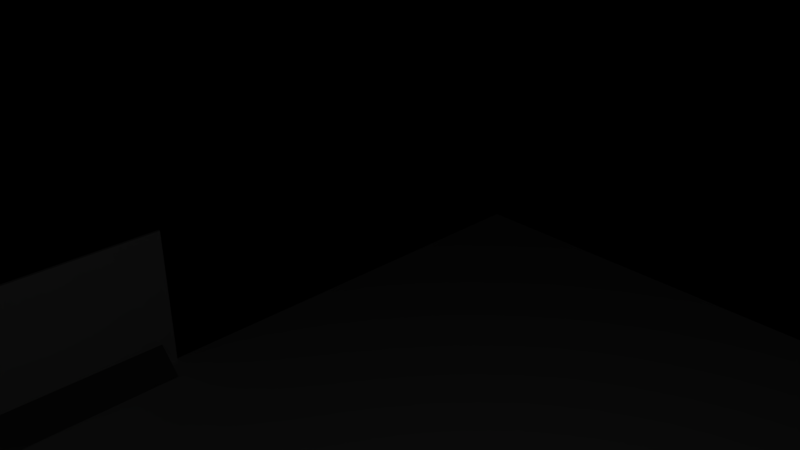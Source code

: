 # Source: compartment.blend  (saved by Blender 2.78.0; exported with 4.5.12 LTS)
import bpy
from mathutils import Matrix  # noqa: F401  (used for matrix-valued properties, if any)

bpy.ops.wm.read_factory_settings(use_empty=True)
scene = bpy.context.scene
scene.name = 'Scene'

# ---- collections
col_collection_1 = bpy.data.collections.new('Collection 1'); scene.collection.children.link(col_collection_1)

# ---- world
world_world = bpy.data.worlds.new('World'); scene.world = world_world
world_world.color = (0.05088, 0.05088, 0.05088)
world_world.use_sun_shadow = False
world_world.sun_shadow_jitter_overblur = 0.0
world_world.cycles.sampling_method = 'MANUAL'

# ---- cameras
cam_camera = bpy.data.cameras.new('Camera')
cam_camera.clip_end = 100.0
cam_camera.lens = 35.0
cam_camera.sensor_width = 32.0
cam_camera.sensor_height = 18.0
cam_camera.ortho_scale = 7.314
cam_camera.dof.focus_distance = 0.0
cam_camera.dof.aperture_fstop = 128.0

# ---- lights
light_lamp = bpy.data.lights.new('Lamp', 'POINT')
light_lamp.transmission_factor = 0.0
light_lamp.cutoff_distance = 30.0
light_lamp.energy = 100.0
light_lamp.shadow_buffer_clip_start = 1.001
light_lamp.shadow_soft_size = 0.1
light_lamp.shadow_maximum_resolution = 0.006
light_lamp.use_absolute_resolution = True

# ---- meshes
me_cylinder_001 = bpy.data.meshes.new('Cylinder.001')
me_cylinder_001.from_pydata([(0.0, 1.0, -1.0), (0.0, 1.0, 1.0), (0.1951, 0.9808, -1.0), (0.1951, 0.9808, 1.0), (0.3827, 0.9239, -1.0), (0.3827, 0.9239, 1.0), (0.5556, 0.8315, -1.0), (0.5556, 0.8315, 1.0), (0.7071, 0.7071, -1.0), (0.7071, 0.7071, 1.0), (0.8315, 0.5556, -1.0), (0.8315, 0.5556, 1.0), (0.9239, 0.3827, -1.0), (0.9239, 0.3827, 1.0), (0.9808, 0.1951, -1.0), (0.9808, 0.1951, 1.0), (1.0, 7.55e-08, -1.0), (1.0, 7.55e-08, 1.0), (0.9808, -0.1951, -1.0), (0.9808, -0.1951, 1.0), (0.9239, -0.3827, -1.0), (0.9239, -0.3827, 1.0), (0.8315, -0.5556, -1.0), (0.8315, -0.5556, 1.0), (0.7071, -0.7071, -1.0), (0.7071, -0.7071, 1.0), (0.5556, -0.8315, -1.0), (0.5556, -0.8315, 1.0), (0.3827, -0.9239, -1.0), (0.3827, -0.9239, 1.0), (0.1951, -0.9808, -1.0), (0.1951, -0.9808, 1.0), (-3.258e-07, -1.0, -1.0), (-3.258e-07, -1.0, 1.0), (-0.1951, -0.9808, -1.0), (-0.1951, -0.9808, 1.0), (-0.3827, -0.9239, -1.0), (-0.3827, -0.9239, 1.0), (-0.5556, -0.8315, -1.0), (-0.5556, -0.8315, 1.0), (-0.7071, -0.7071, -1.0), (-0.7071, -0.7071, 1.0), (-0.8315, -0.5556, -1.0), (-0.8315, -0.5556, 1.0), (-0.9239, -0.3827, -1.0), (-0.9239, -0.3827, 1.0), (-0.9808, -0.1951, -1.0), (-0.9808, -0.1951, 1.0), (-1.0, 9.656e-07, -1.0), (-1.0, 9.656e-07, 1.0), (-0.9808, 0.1951, -1.0), (-0.9808, 0.1951, 1.0), (-0.9239, 0.3827, -1.0), (-0.9239, 0.3827, 1.0), (-0.8315, 0.5556, -1.0), (-0.8315, 0.5556, 1.0), (-0.7071, 0.7071, -1.0), (-0.7071, 0.7071, 1.0), (-0.5556, 0.8315, -1.0), (-0.5556, 0.8315, 1.0), (-0.3827, 0.9239, -1.0), (-0.3827, 0.9239, 1.0), (-0.1951, 0.9808, -1.0), (-0.1951, 0.9808, 1.0)], [], [(0, 1, 3, 2), (2, 3, 5, 4), (4, 5, 7, 6), (6, 7, 9, 8), (8, 9, 11, 10), (10, 11, 13, 12), (12, 13, 15, 14), (14, 15, 17, 16), (16, 17, 19, 18), (18, 19, 21, 20), (20, 21, 23, 22), (22, 23, 25, 24), (24, 25, 27, 26), (26, 27, 29, 28), (28, 29, 31, 30), (30, 31, 33, 32), (32, 33, 35, 34), (34, 35, 37, 36), (36, 37, 39, 38), (38, 39, 41, 40), (40, 41, 43, 42), (42, 43, 45, 44), (44, 45, 47, 46), (46, 47, 49, 48), (48, 49, 51, 50), (50, 51, 53, 52), (52, 53, 55, 54), (54, 55, 57, 56), (56, 57, 59, 58), (58, 59, 61, 60), (3, 1, 63, 61, 59, 57, 55, 53, 51, 49, 47, 45, 43, 41, 39, 37, 35, 33, 31, 29, 27, 25, 23, 21, 19, 17, 15, 13, 11, 9, 7, 5), (60, 61, 63, 62), (62, 63, 1, 0), (0, 2, 4, 6, 8, 10, 12, 14, 16, 18, 20, 22, 24, 26, 28, 30, 32, 34, 36, 38, 40, 42, 44, 46, 48, 50, 52, 54, 56, 58, 60, 62)])
me_cylinder_001.use_remesh_preserve_volume = False
me_cylinder_001.use_remesh_preserve_attributes = False
me_cylinder_001.use_mirror_vertex_groups = False
me_cylinder_001.update()
me_cube_011 = bpy.data.meshes.new('Cube.011')
me_cube_011.from_pydata([(-1.0, -1.0, -1.0), (-1.0, -1.0, 1.0), (-1.0, 1.0, -1.0), (-1.0, 1.0, 1.0), (1.0, -1.0, -1.0), (1.0, -1.0, 1.0), (1.0, 1.0, -1.0), (1.0, 1.0, 1.0)], [], [(0, 1, 3, 2), (2, 3, 7, 6), (6, 7, 5, 4), (4, 5, 1, 0), (2, 6, 4, 0), (7, 3, 1, 5)])
me_cube_011.use_remesh_preserve_volume = False
me_cube_011.use_remesh_preserve_attributes = False
me_cube_011.use_mirror_vertex_groups = False
me_cube_011.update()
me_cube_010 = bpy.data.meshes.new('Cube.010')
me_cube_010.from_pydata([(16.9, -5.5, -13.1), (16.9, -5.5, -11.2), (16.9, 5.5, -13.1), (18.1, -5.5, -13.1), (18.1, 5.5, -13.1), (18.1, 5.5, -11.2), (16.9, 5.5, -11.2), (18.1, -5.5, -11.2), (19.2, 5.5, -10.2), (19.2, -5.5, -10.2), (19.2, 5.5, -8.8), (19.2, -5.5, -8.8), (16.9, -5.5, -7.8), (16.9, 5.5, -7.8), (18.1, 5.5, -7.8), (18.1, -5.5, -7.8)], [], [(6, 5, 4, 2), (5, 7, 3, 4), (8, 10, 11, 9), (9, 11, 15, 12, 1, 7), (1, 12, 13, 6), (13, 12, 15, 14), (10, 14, 15, 11), (1, 6, 2, 0), (5, 8, 9, 7), (7, 1, 0, 3), (4, 3, 0, 2), (6, 13, 14, 10, 8, 5)])
_k = set([(0, 1), (0, 2), (0, 3), (1, 6), (1, 7), (1, 12), (2, 4), (2, 6), (3, 4), (3, 7), (4, 5), (5, 6), (5, 7), (5, 8), (6, 13), (7, 9), (8, 9), (8, 10), (9, 11), (10, 11), (10, 14), (11, 15), (12, 13), (12, 15), (13, 14), (14, 15)])
me_cube_010.attributes.new('sharp_edge', 'BOOLEAN', 'EDGE').data.foreach_set('value', [ (min(e.vertices), max(e.vertices)) in _k for e in me_cube_010.edges])
me_cube_010.use_remesh_preserve_volume = False
me_cube_010.use_remesh_preserve_attributes = False
me_cube_010.use_mirror_vertex_groups = False
me_cube_010.update()
me_cube_009 = bpy.data.meshes.new('Cube.009')
me_cube_009.from_pydata([(17.0, -5.0, -12.0), (17.0, -5.0, -11.0), (17.0, 5.0, -12.0), (17.0, 5.0, -11.0), (18.0, -5.0, -12.0), (18.0, -5.0, -11.0), (18.0, 5.0, -12.0), (18.0, 5.0, -11.0), (17.0, -5.0, -10.0), (17.0, 5.0, -10.0), (19.0, 5.0, -10.0), (19.0, -5.0, -10.0), (17.0, -5.0, -9.0), (17.0, 5.0, -9.0), (19.0, 5.0, -9.0), (19.0, -5.0, -9.0), (17.0, -5.0, -8.0), (17.0, 5.0, -8.0), (18.0, 5.0, -8.0), (18.0, -5.0, -8.0), (15.0, 5.0, -14.0), (15.0, -5.0, -14.0), (18.0, 5.0, -14.0), (18.0, -5.0, -14.0)], [], [(0, 1, 3, 2), (2, 3, 7, 6), (6, 7, 5, 4), (4, 5, 1, 0), (2, 6, 22, 20), (5, 7, 10, 11), (9, 8, 12, 13), (3, 1, 8, 9), (1, 5, 11, 8), (7, 3, 9, 10), (12, 15, 19, 16), (8, 11, 15, 12), (10, 9, 13, 14), (11, 10, 14, 15), (18, 17, 16, 19), (14, 13, 17, 18), (15, 14, 18, 19), (13, 12, 16, 17), (20, 22, 23, 21), (0, 2, 20, 21), (6, 4, 23, 22), (4, 0, 21, 23)])
me_cube_009.use_remesh_preserve_volume = False
me_cube_009.use_remesh_preserve_attributes = False
me_cube_009.use_mirror_vertex_groups = False
me_cube_009.update()
me_cube_004 = bpy.data.meshes.new('Cube.004')
me_cube_004.from_pydata([(-1.0, -1.0, -1.0), (-1.0, -1.0, 1.0), (-1.0, 1.0, -1.0), (-1.0, 1.0, 1.0), (1.0, -1.0, -1.0), (1.0, -1.0, 1.0), (1.0, 1.0, -1.0), (1.0, 1.0, 1.0)], [], [(0, 1, 3, 2), (2, 3, 7, 6), (6, 7, 5, 4), (4, 5, 1, 0), (2, 6, 4, 0), (7, 3, 1, 5)])
me_cube_004.use_remesh_preserve_volume = False
me_cube_004.use_remesh_preserve_attributes = False
me_cube_004.use_mirror_vertex_groups = False
me_cube_004.update()
me_cube_001 = bpy.data.meshes.new('Cube.001')
me_cube_001.from_pydata([(-1.0, -1.0, -1.0), (-1.0, -1.0, 1.0), (-1.0, 1.0, -1.0), (-1.0, 1.0, 1.0), (1.0, -1.0, -1.0), (1.0, -1.0, 1.0), (1.0, 1.0, -1.0), (1.0, 1.0, 1.0)], [], [(0, 1, 3, 2), (2, 3, 7, 6), (6, 7, 5, 4), (4, 5, 1, 0), (2, 6, 4, 0), (7, 3, 1, 5)])
me_cube_001.use_remesh_preserve_volume = False
me_cube_001.use_remesh_preserve_attributes = False
me_cube_001.use_mirror_vertex_groups = False
me_cube_001.update()
me_cube_008 = bpy.data.meshes.new('Cube.008')
me_cube_008.from_pydata([(-17.0, -23.0, -13.5), (-17.0, -23.0, 13.5), (-17.0, 23.0, -13.5), (-17.0, 23.0, 13.5), (17.0, -23.0, -13.5), (17.0, -23.0, 13.5), (17.0, 23.0, -13.5), (17.0, 23.0, 13.5), (-17.0, -25.0, -14.5), (-19.0, -23.0, -14.5), (-17.0, -25.0, 12.5), (-17.0, -23.0, 14.5), (-19.0, -23.0, 12.5), (-19.0, 23.0, -14.5), (-17.0, 25.0, -14.5), (-17.0, 23.0, 14.5), (-17.0, 25.0, 12.5), (-19.0, 23.0, 12.5), (19.0, -23.0, -14.5), (17.0, -25.0, -14.5), (17.0, -23.0, 14.5), (17.0, -25.0, 12.5), (19.0, -23.0, 12.5), (17.0, 25.0, -14.5), (19.0, 23.0, -14.5), (17.0, 23.0, 14.5), (19.0, 23.0, 12.5), (17.0, 25.0, 12.5)], [], [(0, 2, 3, 1), (2, 6, 7, 3), (6, 4, 5, 7), (4, 0, 1, 5), (2, 0, 4, 6), (7, 5, 1, 3), (19, 21, 10, 8), (24, 26, 22, 18), (25, 15, 11, 20), (9, 12, 17, 13), (14, 16, 27, 23), (10, 11, 12), (15, 16, 17), (20, 21, 22), (25, 26, 27), (8, 10, 12, 9), (11, 15, 17, 12), (16, 14, 13, 17), (15, 25, 27, 16), (26, 24, 23, 27), (25, 20, 22, 26), (21, 19, 18, 22), (20, 11, 10, 21), (13, 14, 23, 24, 18, 19, 8, 9)])
me_cube_008.use_remesh_preserve_volume = False
me_cube_008.use_remesh_preserve_attributes = False
me_cube_008.use_mirror_vertex_groups = False
me_cube_008.update()
me_cube_007 = bpy.data.meshes.new('Cube.007')
me_cube_007.from_pydata([(-17.0, -23.0, -13.5), (-17.0, -23.0, 13.5), (-17.0, 23.0, -13.5), (-17.0, 23.0, 13.5), (17.0, -23.0, -13.5), (17.0, -23.0, 13.5), (17.0, 23.0, -13.5), (17.0, 23.0, 13.5), (-17.0, -25.0, -14.5), (-19.0, -23.0, -14.5), (-17.0, -25.0, 12.5), (-17.0, -23.0, 14.5), (-19.0, -23.0, 12.5), (-19.0, 23.0, -14.5), (-17.0, 25.0, -14.5), (-17.0, 23.0, 14.5), (-17.0, 25.0, 12.5), (-19.0, 23.0, 12.5), (19.0, -23.0, -14.5), (17.0, -25.0, -14.5), (17.0, -23.0, 14.5), (17.0, -25.0, 12.5), (19.0, -23.0, 12.5), (17.0, 25.0, -14.5), (19.0, 23.0, -14.5), (17.0, 23.0, 14.5), (19.0, 23.0, 12.5), (17.0, 25.0, 12.5)], [], [(0, 2, 3, 1), (2, 6, 7, 3), (6, 4, 5, 7), (4, 0, 1, 5), (2, 0, 4, 6), (7, 5, 1, 3), (19, 21, 10, 8), (24, 26, 22, 18), (25, 15, 11, 20), (9, 12, 17, 13), (14, 16, 27, 23), (10, 11, 12), (15, 16, 17), (20, 21, 22), (25, 26, 27), (8, 10, 12, 9), (11, 15, 17, 12), (16, 14, 13, 17), (15, 25, 27, 16), (26, 24, 23, 27), (25, 20, 22, 26), (21, 19, 18, 22), (20, 11, 10, 21), (13, 14, 23, 24, 18, 19, 8, 9)])
me_cube_007.use_remesh_preserve_volume = False
me_cube_007.use_remesh_preserve_attributes = False
me_cube_007.use_mirror_vertex_groups = False
me_cube_007.update()

# ---- objects
ob_cylinder = bpy.data.objects.new('Cylinder', me_cylinder_001)
ob_cable_hole = bpy.data.objects.new('Cable hole', me_cube_011)
ob_nipple_hole = bpy.data.objects.new('Nipple Hole', me_cube_010)
ob_nipple = bpy.data.objects.new('Nipple', me_cube_009)
ob_cube_001 = bpy.data.objects.new('Cube.001', me_cube_004)
ob_compartment = bpy.data.objects.new('Compartment', me_cube_001)
ob_top = bpy.data.objects.new('Top', me_cube_008)
ob_bottom = bpy.data.objects.new('Bottom', me_cube_007)
ob_lamp = bpy.data.objects.new('Lamp', light_lamp)
ob_camera = bpy.data.objects.new('Camera', cam_camera)

# ---- transforms, parenting, visibility, modifiers, constraints
ob_cylinder.location = (0.0, 0.0, -13.09)
ob_cylinder.scale = (2.5, 2.5, 5.0)
ob_cylinder.lineart.crease_threshold = 0.0
ob_cable_hole.location = (0.0, -24.0, -13.0)
ob_cable_hole.scale = (5.0, 2.0, 2.0)
ob_cable_hole.hide_viewport = True
ob_cable_hole.lineart.crease_threshold = 0.0
ob_nipple_hole.location = (0.0, 0.0, 0.0)
ob_nipple_hole.hide_viewport = True
ob_nipple_hole.lineart.crease_threshold = 0.0
_m = ob_nipple_hole.modifiers.new('Mirror', 'MIRROR')
ob_nipple.location = (0.0, 0.0, 0.0)
ob_nipple.hide_viewport = True
ob_nipple.lineart.crease_threshold = 0.0
_m = ob_nipple.modifiers.new('Mirror', 'MIRROR')
ob_cube_001.location = (0.0, 0.0, 2.0)
ob_cube_001.scale = (22.0, 27.5, 15.0)
ob_cube_001.hide_viewport = True
ob_cube_001.lineart.crease_threshold = 0.0
ob_compartment.location = (0.0, 0.0, 0.0)
ob_compartment.scale = (17.0, 23.0, 13.5)
ob_compartment.hide_viewport = True
ob_compartment.lineart.crease_threshold = 0.0
ob_top.location = (0.0, 0.0, 0.0)
ob_top.lineart.crease_threshold = 0.0
_m = ob_top.modifiers.new('Boolean', 'BOOLEAN')
_m.object = ob_cube_001
_m.operation = 'INTERSECT'
_m.solver = 'FAST'
_m = ob_top.modifiers.new('Boolean.001', 'BOOLEAN')
_m.object = ob_nipple_hole
_m.solver = 'FAST'
_m = ob_top.modifiers.new('Boolean.002', 'BOOLEAN')
_m.object = ob_cable_hole
_m.solver = 'FAST'
ob_bottom.location = (0.0, 0.0, 0.0)
ob_bottom.lineart.crease_threshold = 0.0
_m = ob_bottom.modifiers.new('Boolean', 'BOOLEAN')
_m.object = ob_cube_001
_m.solver = 'FAST'
_m = ob_bottom.modifiers.new('Boolean.001', 'BOOLEAN')
_m.object = ob_nipple
_m.operation = 'UNION'
_m.solver = 'FAST'
_m = ob_bottom.modifiers.new('Boolean.002', 'BOOLEAN')
_m.object = ob_cylinder
_m.solver = 'FAST'
ob_lamp.location = (4.076, 1.005, 5.904)
ob_lamp.rotation_euler = (0.6503, 0.05522, 1.866)
ob_lamp.lock_rotations_4d = False
ob_lamp.empty_display_type = 'ARROWS'
ob_lamp.color = (0.0, 0.0, 0.0, 0.0)
ob_lamp.lineart.crease_threshold = 0.0
ob_camera.location = (7.481, -6.508, 5.344)
ob_camera.rotation_euler = (1.109, 0.0, 0.8149)
ob_camera.lock_rotations_4d = False
ob_camera.empty_display_type = 'ARROWS'
ob_camera.color = (0.0, 0.0, 0.0, 0.0)
ob_camera.display_type = 'WIRE'
ob_camera.lineart.crease_threshold = 0.0

# ---- collection membership
col_collection_1.objects.link(ob_cylinder)
col_collection_1.objects.link(ob_cable_hole)
col_collection_1.objects.link(ob_nipple_hole)
col_collection_1.objects.link(ob_nipple)
col_collection_1.objects.link(ob_cube_001)
col_collection_1.objects.link(ob_compartment)
col_collection_1.objects.link(ob_top)
col_collection_1.objects.link(ob_bottom)
col_collection_1.objects.link(ob_lamp)
col_collection_1.objects.link(ob_camera)

# ---- scene / render settings (as saved in the file)
scene.camera = ob_camera
scene.frame_start = 1; scene.frame_end = 250; scene.frame_set(1)
scene.render.engine = 'BLENDER_EEVEE_NEXT'
scene.render.resolution_percentage = 50
scene.render.dither_intensity = 0.0
scene.cycles.use_denoising = False
scene.cycles.samples = 128
scene.cycles.sampling_pattern = 'TABULATED_SOBOL'
scene.cycles.light_sampling_threshold = 0.0
scene.cycles.use_adaptive_sampling = False
scene.cycles.use_light_tree = False
scene.cycles.blur_glossy = 0.0
scene.cycles.sample_clamp_indirect = 0.0
scene.view_settings.view_transform = 'Standard'
bpy.context.view_layer.update()

